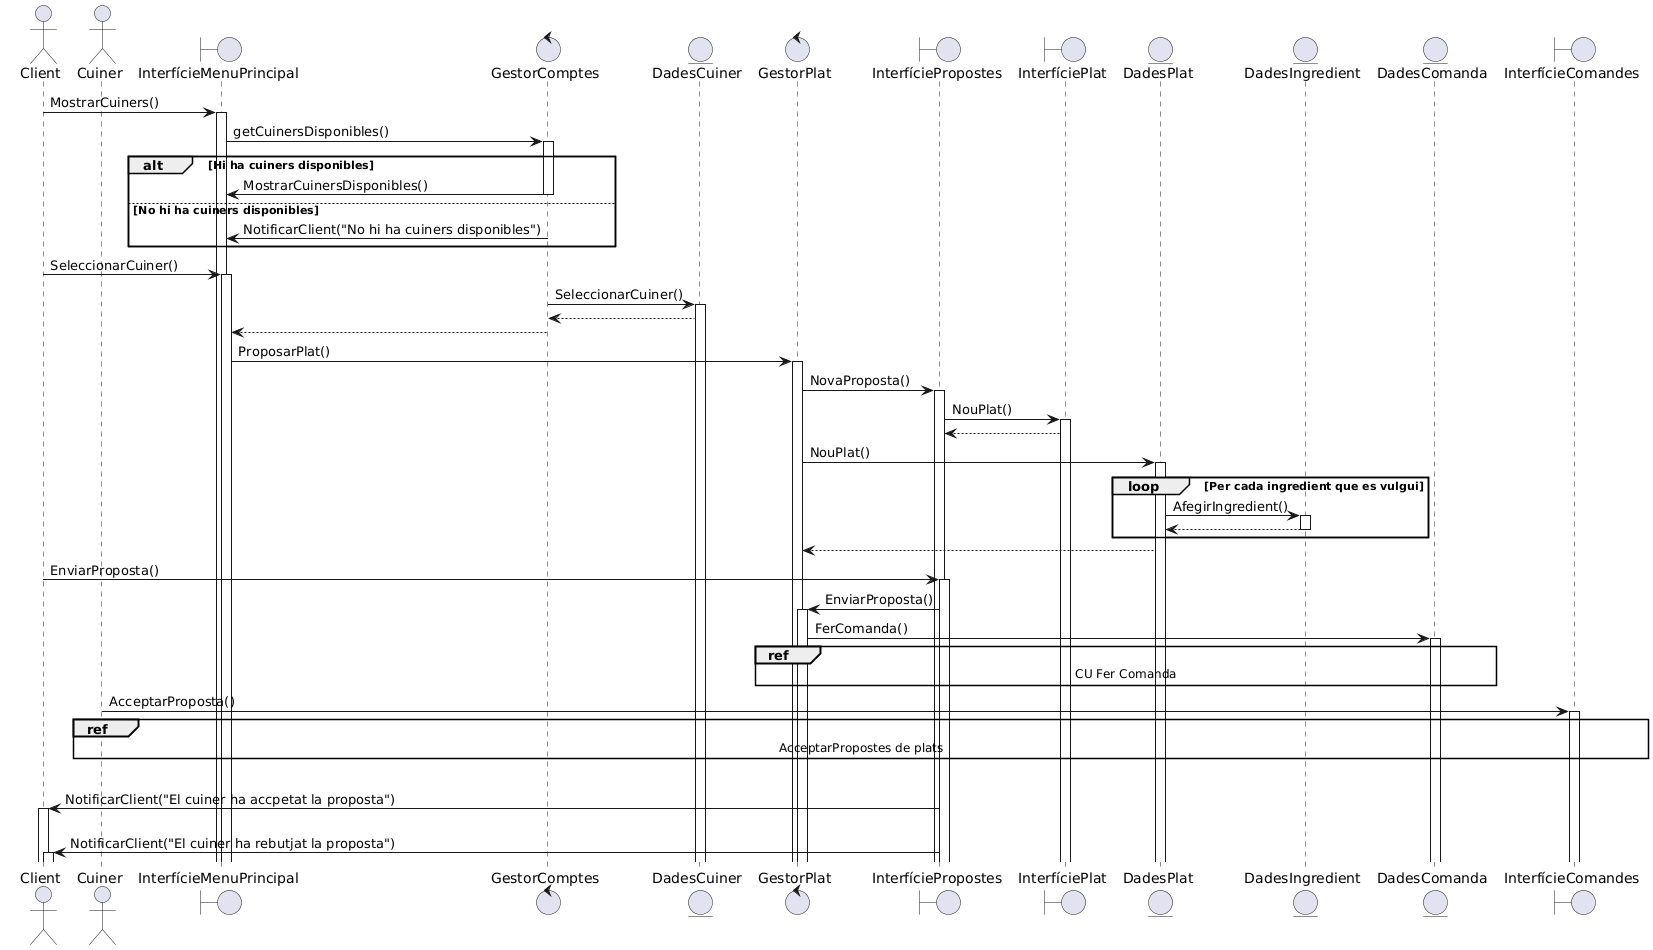

The diagram above was rendered by PlantUML. Its source (embedded in the PNG):
@startuml
actor Client
actor Cuiner

boundary InterfícieMenuPrincipal
control GestorComptes
entity DadesCuiner

control GestorPlat
boundary InterfíciePropostes
boundary InterfíciePlat
entity DadesPlat
entity DadesIngredient
entity DadesComanda
boundary InterfícieComandes

Client->InterfícieMenuPrincipal++:MostrarCuiners()
InterfícieMenuPrincipal -> GestorComptes++:getCuinersDisponibles()
alt Hi ha cuiners disponibles
GestorComptes->InterfícieMenuPrincipal--:MostrarCuinersDisponibles()

else No hi ha cuiners disponibles
GestorComptes->InterfícieMenuPrincipal--: NotificarClient("No hi ha cuiners disponibles")
end

Client->InterfícieMenuPrincipal++:SeleccionarCuiner()
GestorComptes->DadesCuiner++:SeleccionarCuiner()
DadesCuiner-->GestorComptes
GestorComptes-->InterfícieMenuPrincipal--

InterfícieMenuPrincipal->GestorPlat++:ProposarPlat()
GestorPlat->InterfíciePropostes++:NovaProposta()
InterfíciePropostes->InterfíciePlat++:NouPlat()
InterfíciePlat-->InterfíciePropostes
GestorPlat->DadesPlat++: NouPlat()
loop Per cada ingredient que es vulgui
DadesPlat->DadesIngredient++:AfegirIngredient()
DadesIngredient-->DadesPlat--
end
DadesPlat-->GestorPlat
Client->InterfíciePropostes++:EnviarProposta()
InterfíciePropostes->GestorPlat++:EnviarProposta()
GestorPlat->DadesComanda++:FerComanda()
ref over DadesComanda,GestorPlat: CU Fer Comanda

Cuiner->InterfícieComandes++:AcceptarProposta()
ref over Cuiner, InterfícieComandes: AcceptarPropostes de plats

alt Si el cuiner ha acceptat la proposta
InterfíciePropostes->Client++:NotificarClient("El cuiner ha accpetat la proposta")
else Si no
InterfíciePropostes->Client++:NotificarClient("El cuiner ha rebutjat la proposta")
@enduml